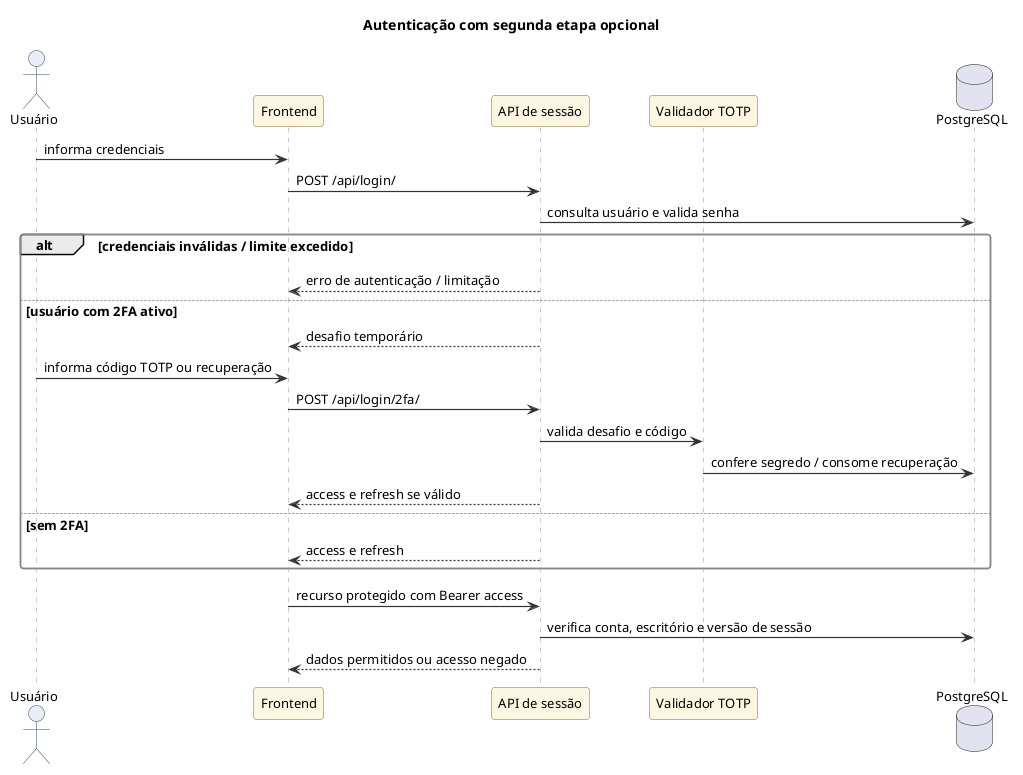

The diagram above was rendered by PlantUML. Its source (embedded in the PNG):
@startuml
!include skinparam.iuml
title Autenticação com segunda etapa opcional
actor Usuário
participant "Frontend" as F
participant "API de sessão" as A
participant "Validador TOTP" as T
database "PostgreSQL" as B
Usuário -> F : informa credenciais
F -> A : POST /api/login/
A -> B : consulta usuário e valida senha
alt credenciais inválidas / limite excedido
 A --> F : erro de autenticação / limitação
else usuário com 2FA ativo
 A --> F : desafio temporário
 Usuário -> F : informa código TOTP ou recuperação
 F -> A : POST /api/login/2fa/
 A -> T : valida desafio e código
 T -> B : confere segredo / consome recuperação
 A --> F : access e refresh se válido
else sem 2FA
 A --> F : access e refresh
end
F -> A : recurso protegido com Bearer access
A -> B : verifica conta, escritório e versão de sessão
A --> F : dados permitidos ou acesso negado
@enduml